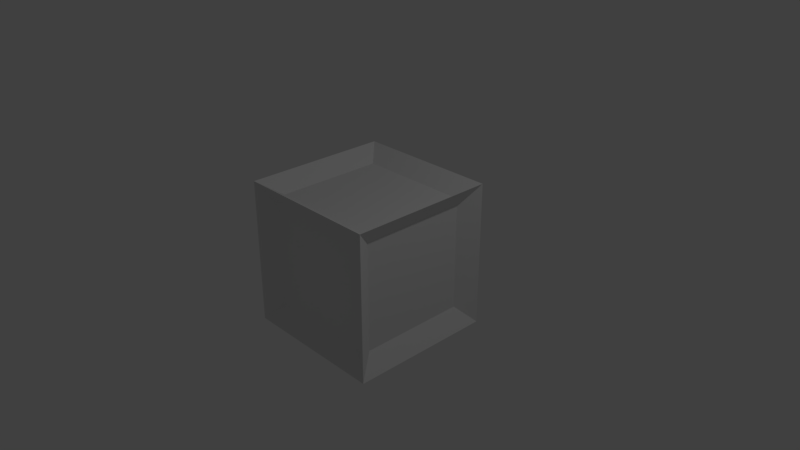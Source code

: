 # Source: cube1.blend  (saved by Blender 2.78.0; exported with 4.5.12 LTS)
import bpy
from mathutils import Matrix  # noqa: F401  (used for matrix-valued properties, if any)

bpy.ops.wm.read_factory_settings(use_empty=True)
scene = bpy.context.scene
scene.name = 'Scene'

# ---- collections
col_collection_1 = bpy.data.collections.new('Collection 1'); scene.collection.children.link(col_collection_1)

# ---- materials (node trees are filled in below, after node groups)
mat_material = bpy.data.materials.new('Material')
mat_material.alpha_threshold = 0.0
mat_material.use_transparent_shadow = False
mat_material.roughness = 0.5
mat_material.line_color = (0.0, 0.0, 0.0, 1.0)

# ---- material node trees

# ---- world
world_world = bpy.data.worlds.new('World'); scene.world = world_world
world_world.color = (0.05088, 0.05088, 0.05088)
world_world.use_sun_shadow = False
world_world.sun_shadow_jitter_overblur = 0.0
world_world.cycles.sampling_method = 'MANUAL'

# ---- cameras
cam_camera = bpy.data.cameras.new('Camera')
cam_camera.clip_end = 100.0
cam_camera.lens = 35.0
cam_camera.sensor_width = 32.0
cam_camera.sensor_height = 18.0
cam_camera.ortho_scale = 7.314
cam_camera.dof.focus_distance = 0.0
cam_camera.dof.aperture_fstop = 128.0

# ---- lights
light_lamp = bpy.data.lights.new('Lamp', 'POINT')
light_lamp.transmission_factor = 0.0
light_lamp.cutoff_distance = 30.0
light_lamp.energy = 100.0
light_lamp.shadow_buffer_clip_start = 1.001
light_lamp.shadow_soft_size = 0.1
light_lamp.shadow_maximum_resolution = 0.006
light_lamp.use_absolute_resolution = True

# ---- meshes
me_cube = bpy.data.meshes.new('Cube')
me_cube.from_pydata([(0.8212, 0.7391, -0.7391), (0.7391, -0.8212, -0.7391), (-0.7391, -0.8212, -0.7391), (-0.8212, 0.7391, -0.7391), (0.7391, 0.7391, 0.8212), (0.7391, -0.8212, 0.7391), (-0.7391, -0.8212, 0.7391), (-0.8212, 0.7391, 0.7391), (0.8212, -0.7391, -0.7391), (-0.8212, -0.7391, -0.7391), (0.7391, -0.7391, 0.8212), (-0.8212, -0.7391, 0.7391), (-0.7391, -0.7391, -0.8212), (-0.7391, 0.7391, -0.8212), (-0.7391, -0.7391, 0.8212), (-0.7391, 0.7391, 0.8212), (0.8212, 0.7391, 0.7391), (0.8212, -0.7391, 0.7391), (-0.7391, 0.8212, 0.7391), (-1.0, -1.0, 1.0), (0.7391, 0.7391, -0.8212), (0.7391, -0.7391, -0.8212), (0.7391, 0.8212, 0.7391), (1.0, -1.0, 1.0), (0.7391, 0.8212, -0.7391), (1.0, -1.0, -1.0), (-0.7391, 0.8212, -0.7391), (-1.0, -1.0, -1.0), (1.0, 1.0, -1.0), (-1.0, 1.0, -1.0), (1.0, 1.0, 1.0), (-1.0, 1.0, 1.0)], [], [(20, 21, 12, 13), (4, 15, 14, 10), (0, 16, 17, 8), (1, 5, 6, 2), (9, 11, 7, 3), (22, 24, 26, 18), (1, 2, 27, 25), (5, 1, 25, 23), (2, 6, 19, 27), (6, 5, 23, 19), (9, 3, 29, 27), (11, 9, 27, 19), (3, 7, 31, 29), (7, 11, 19, 31), (4, 10, 23, 30), (15, 4, 30, 31), (10, 14, 19, 23), (14, 15, 31, 19), (0, 8, 25, 28), (16, 0, 28, 30), (8, 17, 23, 25), (17, 16, 30, 23), (21, 20, 28, 25), (20, 13, 29, 28), (12, 21, 25, 27), (13, 12, 27, 29), (26, 24, 28, 29), (24, 22, 30, 28), (18, 26, 29, 31), (22, 18, 31, 30)])
_uv = me_cube.uv_layers.new(name='UVMap')
_uv.uv.foreach_set('vector', [0.8696, 0.8696, 0.8696, 0.1304, 0.1304, 0.1304, 0.1304, 0.8696, 0.8696, 0.8696, 0.1304, 0.8696, 0.1304, 0.1304, 0.8696, 0.1304, 0.8696, 0.1304, 0.8696, 0.8696, 0.1304, 0.8696, 0.1304, 0.1304, 0.8696, 0.1304, 0.8696, 0.8696, 0.1304, 0.8696, 0.1304, 0.1304, 0.1304, 0.1304, 0.1304, 0.8696, 0.8696, 0.8696, 0.8696, 0.1304, 0.8696, 0.8696, 0.8696, 0.1304, 0.1304, 0.1304, 0.1304, 0.8696, 0.8696, 0.1304, 0.1304, 0.1304, -5.96e-08, 0.0, 1.0, 0.0, 0.8696, 0.8696, 0.8696, 0.1304, 1.0, 0.0, 1.0, 1.0, 0.1304, 0.1304, 0.1304, 0.8696, -1.788e-07, 1.0, -5.96e-08, 0.0, 0.1304, 0.8696, 0.8696, 0.8696, 1.0, 1.0, -1.788e-07, 1.0, 0.1304, 0.1304, 0.8696, 0.1304, 1.0, 0.0, 8.941e-08, 0.0, 0.1304, 0.8696, 0.1304, 0.1304, 8.941e-08, 0.0, 1.788e-07, 1.0, 0.8696, 0.1304, 0.8696, 0.8696, 1.0, 1.0, 1.0, 0.0, 0.8696, 0.8696, 0.1304, 0.8696, 1.788e-07, 1.0, 1.0, 1.0, 0.8696, 0.8696, 0.8696, 0.1304, 1.0, -2.98e-07, 1.0, 1.0, 0.1304, 0.8696, 0.8696, 0.8696, 1.0, 1.0, 2.98e-08, 1.0, 0.8696, 0.1304, 0.1304, 0.1304, -1.788e-07, 1.788e-07, 1.0, -2.98e-07, 0.1304, 0.1304, 0.1304, 0.8696, 2.98e-08, 1.0, -1.788e-07, 1.788e-07, 0.8696, 0.1304, 0.1304, 0.1304, 0.0, 0.0, 1.0, 0.0, 0.8696, 0.8696, 0.8696, 0.1304, 1.0, 0.0, 1.0, 1.0, 0.1304, 0.1304, 0.1304, 0.8696, -2.98e-07, 1.0, 0.0, 0.0, 0.1304, 0.8696, 0.8696, 0.8696, 1.0, 1.0, -2.98e-07, 1.0, 0.8696, 0.1304, 0.8696, 0.8696, 1.0, 1.0, 1.0, 0.0, 0.8696, 0.8696, 0.1304, 0.8696, 1.788e-07, 1.0, 1.0, 1.0, 0.1304, 0.1304, 0.8696, 0.1304, 1.0, 0.0, -5.96e-08, 8.941e-08, 0.1304, 0.8696, 0.1304, 0.1304, -5.96e-08, 8.941e-08, 1.788e-07, 1.0, 0.1304, 0.1304, 0.8696, 0.1304, 1.0, 0.0, 1.788e-07, 0.0, 0.8696, 0.1304, 0.8696, 0.8696, 1.0, 1.0, 1.0, 0.0, 0.1304, 0.8696, 0.1304, 0.1304, 1.788e-07, 0.0, 2.98e-08, 1.0, 0.8696, 0.8696, 0.1304, 0.8696, 2.98e-08, 1.0, 1.0, 1.0])
me_cube.materials.append(mat_material)
me_cube.use_remesh_preserve_volume = False
me_cube.use_remesh_preserve_attributes = False
me_cube.use_mirror_vertex_groups = False
me_cube.update()

# ---- objects
ob_cube = bpy.data.objects.new('Cube', me_cube)
ob_lamp = bpy.data.objects.new('Lamp', light_lamp)
ob_camera = bpy.data.objects.new('Camera', cam_camera)

# ---- transforms, parenting, visibility, modifiers, constraints
ob_cube.location = (0.0, 0.0, 0.0)
ob_cube.lock_rotations_4d = False
ob_cube.empty_display_type = 'ARROWS'
ob_cube.lineart.crease_threshold = 0.0
ob_lamp.location = (4.076, 1.005, 5.904)
ob_lamp.rotation_euler = (0.6503, 0.05522, 1.866)
ob_lamp.lock_rotations_4d = False
ob_lamp.empty_display_type = 'ARROWS'
ob_lamp.color = (0.0, 0.0, 0.0, 0.0)
ob_lamp.lineart.crease_threshold = 0.0
ob_camera.location = (7.481, -6.508, 5.344)
ob_camera.rotation_euler = (1.109, 0.0, 0.8149)
ob_camera.lock_rotations_4d = False
ob_camera.empty_display_type = 'ARROWS'
ob_camera.color = (0.0, 0.0, 0.0, 0.0)
ob_camera.display_type = 'WIRE'
ob_camera.lineart.crease_threshold = 0.0

# ---- collection membership
col_collection_1.objects.link(ob_cube)
col_collection_1.objects.link(ob_lamp)
col_collection_1.objects.link(ob_camera)

# ---- scene / render settings (as saved in the file)
scene.camera = ob_camera
scene.frame_start = 1; scene.frame_end = 250; scene.frame_set(1)
scene.render.engine = 'BLENDER_EEVEE_NEXT'
scene.render.resolution_percentage = 50
scene.render.dither_intensity = 0.0
scene.cycles.use_denoising = False
scene.cycles.samples = 128
scene.cycles.sampling_pattern = 'TABULATED_SOBOL'
scene.cycles.light_sampling_threshold = 0.0
scene.cycles.use_adaptive_sampling = False
scene.cycles.use_light_tree = False
scene.cycles.blur_glossy = 0.0
scene.cycles.sample_clamp_indirect = 0.0
scene.view_settings.view_transform = 'Standard'
bpy.context.view_layer.update()
